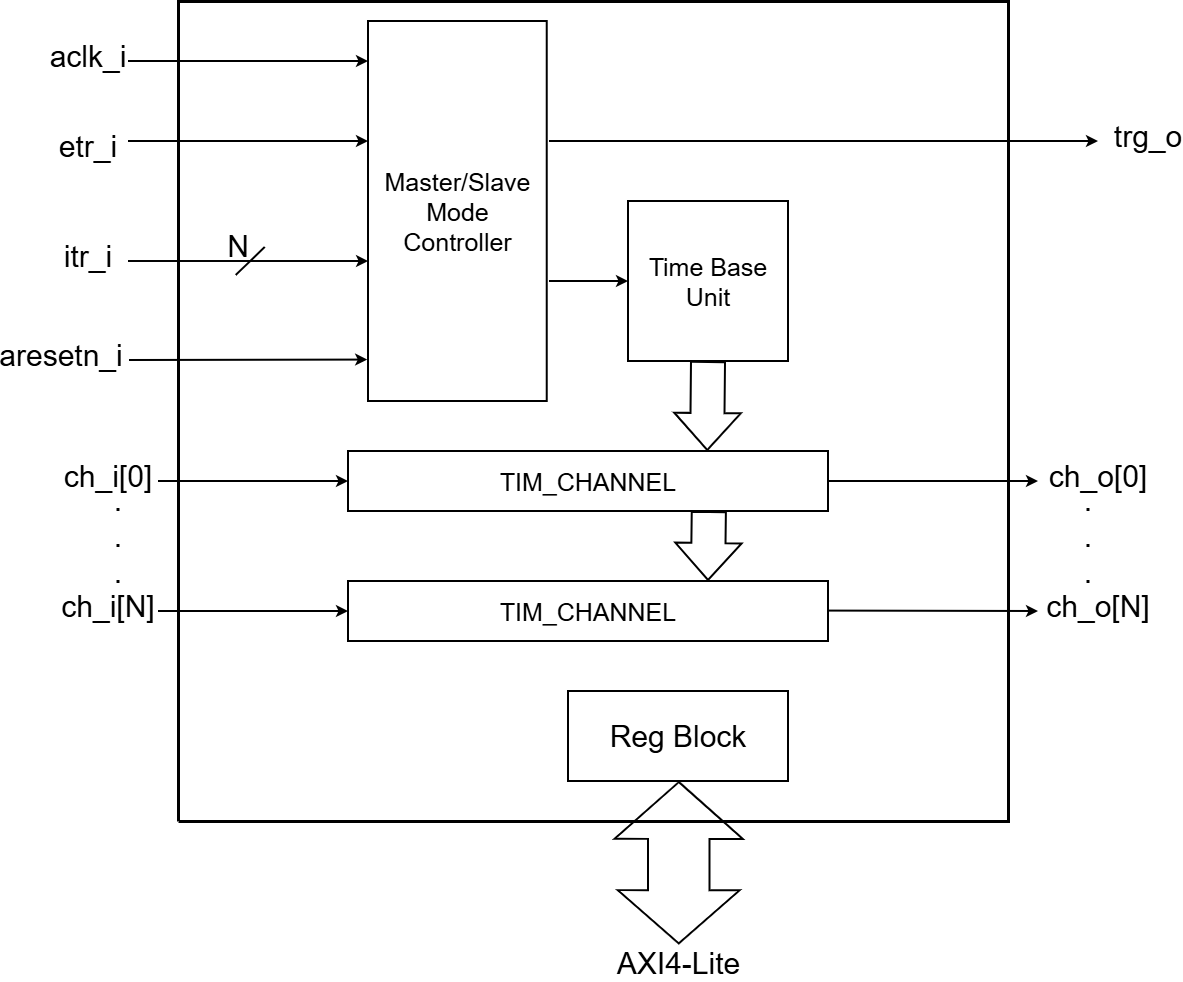

The diagram above was exported from draw.io. Its source (the exported page's mxGraphModel, read from the mxfile embedded in the PNG):
<mxGraphModel dx="1244" dy="1876" grid="1" gridSize="1.9685" guides="1" tooltips="1" connect="1" arrows="1" fold="1" page="1" pageScale="1" pageWidth="827" pageHeight="1169" math="0" shadow="0">
  <root>
    <mxCell id="0" />
    <mxCell id="1" parent="0" />
    <mxCell id="SDc0jncAeepdPX8xP0Z4-1" value="" style="endArrow=none;html=1;rounded=0;strokeWidth=3;" parent="1" edge="1">
      <mxGeometry width="50" height="50" relative="1" as="geometry">
        <mxPoint x="210" y="800" as="sourcePoint" />
        <mxPoint x="210" y="800" as="targetPoint" />
        <Array as="points">
          <mxPoint x="210" y="-20" />
          <mxPoint x="1040" y="-20" />
          <mxPoint x="1040" y="800" />
        </Array>
      </mxGeometry>
    </mxCell>
    <mxCell id="SDc0jncAeepdPX8xP0Z4-2" value="&lt;font style=&quot;font-size: 25px;&quot;&gt;TIM_CHANNEL&lt;/font&gt;" style="rounded=0;whiteSpace=wrap;html=1;strokeWidth=2;" parent="1" vertex="1">
      <mxGeometry x="380" y="430" width="480" height="60" as="geometry" />
    </mxCell>
    <mxCell id="SDc0jncAeepdPX8xP0Z4-3" value="&lt;font style=&quot;font-size: 25px;&quot;&gt;TIM_CHANNEL&lt;/font&gt;" style="rounded=0;whiteSpace=wrap;html=1;strokeWidth=2;" parent="1" vertex="1">
      <mxGeometry x="380" y="560" width="480" height="60" as="geometry" />
    </mxCell>
    <mxCell id="SDc0jncAeepdPX8xP0Z4-4" value="&lt;font style=&quot;font-size: 25px;&quot;&gt;Time Base Unit&lt;/font&gt;" style="whiteSpace=wrap;html=1;aspect=fixed;strokeWidth=2;" parent="1" vertex="1">
      <mxGeometry x="660" y="180" width="160" height="160" as="geometry" />
    </mxCell>
    <mxCell id="SDc0jncAeepdPX8xP0Z4-5" value="" style="endArrow=classic;html=1;rounded=0;entryX=0;entryY=0.5;entryDx=0;entryDy=0;strokeWidth=2;" parent="1" target="SDc0jncAeepdPX8xP0Z4-2" edge="1">
      <mxGeometry width="50" height="50" relative="1" as="geometry">
        <mxPoint x="190" y="460" as="sourcePoint" />
        <mxPoint x="340" y="459.66" as="targetPoint" />
      </mxGeometry>
    </mxCell>
    <mxCell id="SDc0jncAeepdPX8xP0Z4-6" value="" style="endArrow=classic;html=1;rounded=0;entryX=0;entryY=0.5;entryDx=0;entryDy=0;strokeWidth=2;" parent="1" edge="1">
      <mxGeometry width="50" height="50" relative="1" as="geometry">
        <mxPoint x="190" y="590" as="sourcePoint" />
        <mxPoint x="380" y="590" as="targetPoint" />
      </mxGeometry>
    </mxCell>
    <mxCell id="SDc0jncAeepdPX8xP0Z4-7" value="" style="endArrow=classic;html=1;rounded=0;strokeWidth=2;" parent="1" edge="1">
      <mxGeometry width="50" height="50" relative="1" as="geometry">
        <mxPoint x="860" y="460" as="sourcePoint" />
        <mxPoint x="1070" y="460" as="targetPoint" />
      </mxGeometry>
    </mxCell>
    <mxCell id="SDc0jncAeepdPX8xP0Z4-8" value="" style="endArrow=classic;html=1;rounded=0;strokeWidth=2;" parent="1" edge="1">
      <mxGeometry width="50" height="50" relative="1" as="geometry">
        <mxPoint x="860" y="589.58" as="sourcePoint" />
        <mxPoint x="1070" y="590" as="targetPoint" />
      </mxGeometry>
    </mxCell>
    <mxCell id="SDc0jncAeepdPX8xP0Z4-9" value="&lt;font style=&quot;font-size: 30px;&quot;&gt;ch_i[0]&lt;/font&gt;" style="text;html=1;align=center;verticalAlign=middle;whiteSpace=wrap;rounded=0;" parent="1" vertex="1">
      <mxGeometry x="110" y="440" width="60" height="30" as="geometry" />
    </mxCell>
    <mxCell id="SDc0jncAeepdPX8xP0Z4-10" value="&lt;font style=&quot;font-size: 30px;&quot;&gt;ch_i[N]&lt;/font&gt;" style="text;html=1;align=center;verticalAlign=middle;whiteSpace=wrap;rounded=0;" parent="1" vertex="1">
      <mxGeometry x="110" y="570" width="60" height="30" as="geometry" />
    </mxCell>
    <mxCell id="SDc0jncAeepdPX8xP0Z4-11" value="&lt;font style=&quot;font-size: 30px;&quot;&gt;.&lt;/font&gt;&lt;div&gt;&lt;font style=&quot;font-size: 30px;&quot;&gt;.&lt;/font&gt;&lt;/div&gt;&lt;div&gt;&lt;font style=&quot;font-size: 30px;&quot;&gt;.&lt;/font&gt;&lt;/div&gt;" style="text;html=1;align=center;verticalAlign=middle;whiteSpace=wrap;rounded=0;" parent="1" vertex="1">
      <mxGeometry x="120" y="500" width="60" height="30" as="geometry" />
    </mxCell>
    <mxCell id="SDc0jncAeepdPX8xP0Z4-12" value="&lt;font style=&quot;font-size: 30px;&quot;&gt;ch_o[0]&lt;/font&gt;" style="text;html=1;align=center;verticalAlign=middle;whiteSpace=wrap;rounded=0;" parent="1" vertex="1">
      <mxGeometry x="1100" y="440" width="60" height="30" as="geometry" />
    </mxCell>
    <mxCell id="SDc0jncAeepdPX8xP0Z4-13" value="&lt;font style=&quot;font-size: 30px;&quot;&gt;ch_o[N]&lt;/font&gt;" style="text;html=1;align=center;verticalAlign=middle;whiteSpace=wrap;rounded=0;" parent="1" vertex="1">
      <mxGeometry x="1100" y="570" width="60" height="30" as="geometry" />
    </mxCell>
    <mxCell id="SDc0jncAeepdPX8xP0Z4-14" value="&lt;font style=&quot;font-size: 30px;&quot;&gt;.&lt;/font&gt;&lt;div&gt;&lt;font style=&quot;font-size: 30px;&quot;&gt;.&lt;/font&gt;&lt;/div&gt;&lt;div&gt;&lt;font style=&quot;font-size: 30px;&quot;&gt;.&lt;/font&gt;&lt;/div&gt;" style="text;html=1;align=center;verticalAlign=middle;whiteSpace=wrap;rounded=0;" parent="1" vertex="1">
      <mxGeometry x="1090" y="500" width="60" height="30" as="geometry" />
    </mxCell>
    <mxCell id="SDc0jncAeepdPX8xP0Z4-16" value="&lt;font style=&quot;font-size: 30px;&quot;&gt;Reg Block&lt;/font&gt;" style="rounded=0;whiteSpace=wrap;html=1;strokeWidth=2;" parent="1" vertex="1">
      <mxGeometry x="600" y="670" width="220" height="90" as="geometry" />
    </mxCell>
    <mxCell id="SDc0jncAeepdPX8xP0Z4-19" value="" style="endArrow=classic;html=1;rounded=0;strokeWidth=2;" parent="1" edge="1">
      <mxGeometry width="50" height="50" relative="1" as="geometry">
        <mxPoint x="161" y="339" as="sourcePoint" />
        <mxPoint x="399.18999999999994" y="338.57" as="targetPoint" />
      </mxGeometry>
    </mxCell>
    <mxCell id="SDc0jncAeepdPX8xP0Z4-20" value="&lt;font style=&quot;font-size: 25px;&quot;&gt;Master/Slave Mode Controller&lt;/font&gt;" style="rounded=0;whiteSpace=wrap;html=1;strokeWidth=2;" parent="1" vertex="1">
      <mxGeometry x="400" width="178.74" height="380" as="geometry" />
    </mxCell>
    <mxCell id="SDc0jncAeepdPX8xP0Z4-21" value="" style="endArrow=classic;html=1;rounded=0;entryX=0;entryY=0.5;entryDx=0;entryDy=0;strokeWidth=2;" parent="1" target="SDc0jncAeepdPX8xP0Z4-4" edge="1">
      <mxGeometry width="50" height="50" relative="1" as="geometry">
        <mxPoint x="581" y="260" as="sourcePoint" />
        <mxPoint x="570" y="250" as="targetPoint" />
      </mxGeometry>
    </mxCell>
    <mxCell id="SDc0jncAeepdPX8xP0Z4-22" value="" style="endArrow=classic;html=1;rounded=0;strokeWidth=2;" parent="1" edge="1">
      <mxGeometry width="50" height="50" relative="1" as="geometry">
        <mxPoint x="581" y="120" as="sourcePoint" />
        <mxPoint x="1130" y="120" as="targetPoint" />
      </mxGeometry>
    </mxCell>
    <mxCell id="SDc0jncAeepdPX8xP0Z4-23" value="" style="endArrow=classic;html=1;rounded=0;strokeWidth=2;" parent="1" edge="1">
      <mxGeometry width="50" height="50" relative="1" as="geometry">
        <mxPoint x="160" y="120" as="sourcePoint" />
        <mxPoint x="400" y="120" as="targetPoint" />
      </mxGeometry>
    </mxCell>
    <mxCell id="SDc0jncAeepdPX8xP0Z4-24" value="&lt;font style=&quot;font-size: 30px;&quot;&gt;trg_o&lt;/font&gt;" style="text;html=1;align=center;verticalAlign=middle;whiteSpace=wrap;rounded=0;" parent="1" vertex="1">
      <mxGeometry x="1150" y="100" width="60" height="30" as="geometry" />
    </mxCell>
    <mxCell id="tUvvbMQQ8levRH-z1jP8-1" value="&lt;font style=&quot;font-size: 30px;&quot;&gt;aresetn_i&lt;/font&gt;" style="text;html=1;whiteSpace=wrap;strokeColor=none;fillColor=none;align=center;verticalAlign=middle;rounded=0;" parent="1" vertex="1">
      <mxGeometry x="62.99000000000001" y="318.9" width="60" height="30" as="geometry" />
    </mxCell>
    <mxCell id="tUvvbMQQ8levRH-z1jP8-2" value="" style="shape=flexArrow;endArrow=classic;html=1;rounded=0;entryX=0.375;entryY=0;entryDx=0;entryDy=0;entryPerimeter=0;width=33.142857142857146;endSize=11.657142857142857;exitX=0.5;exitY=1;exitDx=0;exitDy=0;endWidth=30.20408163265306;strokeWidth=2;" parent="1" source="SDc0jncAeepdPX8xP0Z4-4" edge="1">
      <mxGeometry width="50" height="50" relative="1" as="geometry">
        <mxPoint x="739.17" y="380" as="sourcePoint" />
        <mxPoint x="739.17" y="430" as="targetPoint" />
      </mxGeometry>
    </mxCell>
    <mxCell id="tUvvbMQQ8levRH-z1jP8-3" value="&lt;span style=&quot;font-size: 30px;&quot;&gt;etr_i&lt;/span&gt;" style="text;html=1;whiteSpace=wrap;strokeColor=none;fillColor=none;align=center;verticalAlign=middle;rounded=0;" parent="1" vertex="1">
      <mxGeometry x="90" y="110" width="60" height="30" as="geometry" />
    </mxCell>
    <mxCell id="tUvvbMQQ8levRH-z1jP8-4" value="" style="endArrow=classic;html=1;rounded=0;strokeWidth=2;" parent="1" edge="1">
      <mxGeometry width="50" height="50" relative="1" as="geometry">
        <mxPoint x="160" y="40" as="sourcePoint" />
        <mxPoint x="400" y="40" as="targetPoint" />
      </mxGeometry>
    </mxCell>
    <mxCell id="tUvvbMQQ8levRH-z1jP8-5" value="&lt;font style=&quot;font-size: 30px;&quot;&gt;aclk_i&lt;/font&gt;" style="text;html=1;whiteSpace=wrap;strokeColor=none;fillColor=none;align=center;verticalAlign=middle;rounded=0;" parent="1" vertex="1">
      <mxGeometry x="90" y="20" width="60" height="30" as="geometry" />
    </mxCell>
    <mxCell id="tUvvbMQQ8levRH-z1jP8-6" value="" style="shape=flexArrow;endArrow=classic;html=1;rounded=0;width=33.142857142857146;endSize=11.657142857142857;exitX=0.5;exitY=1;exitDx=0;exitDy=0;endWidth=30.20408163265306;strokeWidth=2;" parent="1" edge="1">
      <mxGeometry width="50" height="50" relative="1" as="geometry">
        <mxPoint x="740.83" y="490" as="sourcePoint" />
        <mxPoint x="740" y="560" as="targetPoint" />
      </mxGeometry>
    </mxCell>
    <mxCell id="GDZ235BtUHFZMsyD-Jfj-1" value="" style="endArrow=classic;html=1;rounded=0;strokeWidth=1.9685;" parent="1" edge="1">
      <mxGeometry width="50" height="50" relative="1" as="geometry">
        <mxPoint x="160" y="240" as="sourcePoint" />
        <mxPoint x="400" y="240" as="targetPoint" />
      </mxGeometry>
    </mxCell>
    <mxCell id="GDZ235BtUHFZMsyD-Jfj-2" value="&lt;span style=&quot;font-size: 30px;&quot;&gt;itr_i&lt;/span&gt;" style="text;html=1;whiteSpace=wrap;strokeColor=none;fillColor=none;align=center;verticalAlign=middle;rounded=0;" parent="1" vertex="1">
      <mxGeometry x="90" y="220" width="60" height="30" as="geometry" />
    </mxCell>
    <mxCell id="GDZ235BtUHFZMsyD-Jfj-3" value="" style="endArrow=none;html=1;rounded=0;strokeWidth=1.9685;" parent="1" edge="1">
      <mxGeometry width="50" height="50" relative="1" as="geometry">
        <mxPoint x="267.72" y="254" as="sourcePoint" />
        <mxPoint x="296.72" y="226" as="targetPoint" />
      </mxGeometry>
    </mxCell>
    <mxCell id="GDZ235BtUHFZMsyD-Jfj-4" value="&lt;font style=&quot;font-size: 30px;&quot;&gt;N&lt;/font&gt;" style="text;html=1;align=center;verticalAlign=middle;whiteSpace=wrap;rounded=0;" parent="1" vertex="1">
      <mxGeometry x="250" y="220" width="40" height="10" as="geometry" />
    </mxCell>
    <mxCell id="GDZ235BtUHFZMsyD-Jfj-5" value="" style="shape=flexArrow;endArrow=classic;startArrow=classic;html=1;rounded=0;startWidth=58.36734693877551;startSize=17.094444444444445;width=60.55555555555556;endSize=18.32222222222222;endWidth=64.93813492063492;strokeWidth=1.9685;" parent="1" edge="1">
      <mxGeometry width="100" height="100" relative="1" as="geometry">
        <mxPoint x="710.63" y="923.4699999999999" as="sourcePoint" />
        <mxPoint x="710.9" y="760" as="targetPoint" />
      </mxGeometry>
    </mxCell>
    <mxCell id="GDZ235BtUHFZMsyD-Jfj-6" value="&lt;font style=&quot;font-size: 30px;&quot;&gt;AXI4-Lite&lt;/font&gt;" style="text;html=1;align=center;verticalAlign=middle;whiteSpace=wrap;rounded=0;" parent="1" vertex="1">
      <mxGeometry x="635.63" y="927.1600000000001" width="148.74" height="30" as="geometry" />
    </mxCell>
  </root>
</mxGraphModel>